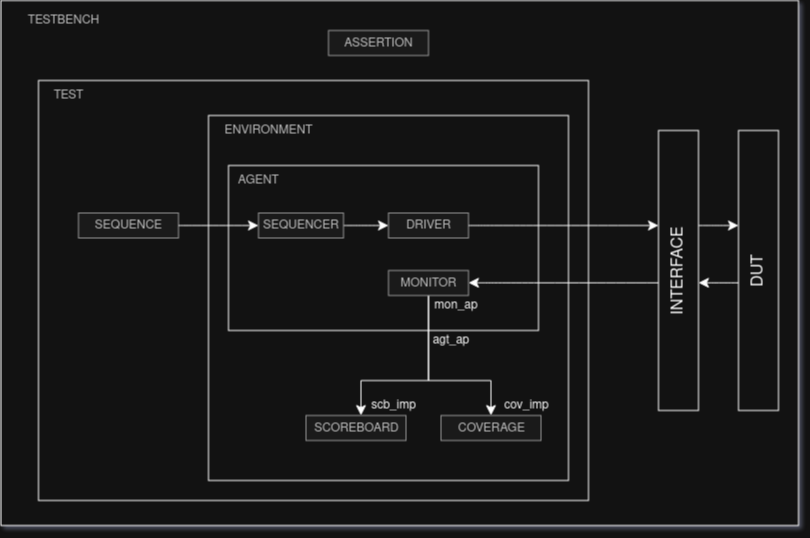

The diagram above was exported from draw.io. Its source (the exported page's mxGraphModel, read from the mxfile embedded in the PNG):
<mxGraphModel dx="1820" dy="965" grid="1" gridSize="10" guides="1" tooltips="1" connect="1" arrows="1" fold="1" page="1" pageScale="1" pageWidth="850" pageHeight="1100" math="0" shadow="0">
  <root>
    <mxCell id="0" />
    <mxCell id="1" parent="0" />
    <mxCell id="5ihNZ5YHlnBTtvXUcUao-81" value="" style="rounded=0;whiteSpace=wrap;html=1;fillColor=default;" parent="1" vertex="1">
      <mxGeometry x="182.5" y="190" width="797.5" height="525" as="geometry" />
    </mxCell>
    <mxCell id="5ihNZ5YHlnBTtvXUcUao-75" value="" style="rounded=0;whiteSpace=wrap;html=1;fillColor=default;" parent="1" vertex="1">
      <mxGeometry x="220" y="270" width="550" height="420" as="geometry" />
    </mxCell>
    <mxCell id="5ihNZ5YHlnBTtvXUcUao-76" value="TEST" style="text;html=1;align=center;verticalAlign=middle;whiteSpace=wrap;rounded=0;fillColor=none;strokeColor=none;fontColor=#333333;" parent="1" vertex="1">
      <mxGeometry x="220" y="270" width="60" height="30" as="geometry" />
    </mxCell>
    <mxCell id="5ihNZ5YHlnBTtvXUcUao-55" value="" style="rounded=0;whiteSpace=wrap;html=1;fillColor=default;" parent="1" vertex="1">
      <mxGeometry x="390" y="305" width="360" height="365" as="geometry" />
    </mxCell>
    <mxCell id="5ihNZ5YHlnBTtvXUcUao-56" value="ENVIRONMENT" style="text;html=1;align=center;verticalAlign=middle;whiteSpace=wrap;rounded=0;fillColor=none;strokeColor=none;fontColor=#333333;" parent="1" vertex="1">
      <mxGeometry x="390" y="305" width="120" height="30" as="geometry" />
    </mxCell>
    <mxCell id="5ihNZ5YHlnBTtvXUcUao-33" value="" style="rounded=0;whiteSpace=wrap;html=1;fillColor=default;" parent="1" vertex="1">
      <mxGeometry x="410" y="355" width="310" height="165" as="geometry" />
    </mxCell>
    <mxCell id="5ihNZ5YHlnBTtvXUcUao-2" value="AGENT" style="text;html=1;align=center;verticalAlign=middle;whiteSpace=wrap;rounded=0;fillColor=none;strokeColor=none;fontColor=#333333;" parent="1" vertex="1">
      <mxGeometry x="410" y="355" width="60" height="30" as="geometry" />
    </mxCell>
    <mxCell id="t0ueQQ9O7tOcdD8HgtVU-40" style="edgeStyle=orthogonalEdgeStyle;rounded=0;orthogonalLoop=1;jettySize=auto;html=1;exitX=0.5;exitY=1;exitDx=0;exitDy=0;entryX=0;entryY=1;entryDx=0;entryDy=0;fontSize=12;startSize=8;endSize=8;" edge="1" parent="1" source="5ihNZ5YHlnBTtvXUcUao-4">
      <mxGeometry relative="1" as="geometry">
        <mxPoint x="542.5" y="605" as="targetPoint" />
        <Array as="points">
          <mxPoint x="610" y="570" />
          <mxPoint x="543" y="570" />
        </Array>
      </mxGeometry>
    </mxCell>
    <mxCell id="t0ueQQ9O7tOcdD8HgtVU-41" style="edgeStyle=orthogonalEdgeStyle;rounded=0;orthogonalLoop=1;jettySize=auto;html=1;exitX=0.5;exitY=1;exitDx=0;exitDy=0;entryX=0.5;entryY=0;entryDx=0;entryDy=0;fontSize=12;startSize=8;endSize=8;" edge="1" parent="1" source="5ihNZ5YHlnBTtvXUcUao-4" target="5ihNZ5YHlnBTtvXUcUao-65">
      <mxGeometry relative="1" as="geometry">
        <Array as="points">
          <mxPoint x="610" y="570" />
          <mxPoint x="673" y="570" />
        </Array>
      </mxGeometry>
    </mxCell>
    <mxCell id="5ihNZ5YHlnBTtvXUcUao-4" value="MONITOR" style="text;html=1;align=center;verticalAlign=middle;whiteSpace=wrap;rounded=0;fillColor=#f5f5f5;strokeColor=#666666;fontColor=#333333;" parent="1" vertex="1">
      <mxGeometry x="570" y="460" width="80" height="25" as="geometry" />
    </mxCell>
    <mxCell id="5ihNZ5YHlnBTtvXUcUao-15" value="DRIVER" style="text;html=1;align=center;verticalAlign=middle;whiteSpace=wrap;rounded=0;fillColor=#f5f5f5;strokeColor=#666666;fontColor=#333333;" parent="1" vertex="1">
      <mxGeometry x="570" y="402.5" width="80" height="25" as="geometry" />
    </mxCell>
    <mxCell id="t0ueQQ9O7tOcdD8HgtVU-44" style="edgeStyle=none;curved=1;rounded=0;orthogonalLoop=1;jettySize=auto;html=1;exitX=1;exitY=0.5;exitDx=0;exitDy=0;entryX=0;entryY=0.5;entryDx=0;entryDy=0;fontSize=12;startSize=8;endSize=8;" edge="1" parent="1" source="5ihNZ5YHlnBTtvXUcUao-20" target="5ihNZ5YHlnBTtvXUcUao-15">
      <mxGeometry relative="1" as="geometry" />
    </mxCell>
    <mxCell id="5ihNZ5YHlnBTtvXUcUao-20" value="SEQUENCER" style="text;html=1;align=center;verticalAlign=middle;whiteSpace=wrap;rounded=0;fillColor=#f5f5f5;strokeColor=#666666;fontColor=#333333;" parent="1" vertex="1">
      <mxGeometry x="440" y="402.5" width="85" height="25" as="geometry" />
    </mxCell>
    <mxCell id="5ihNZ5YHlnBTtvXUcUao-62" value="SCOREBOARD" style="text;html=1;align=center;verticalAlign=middle;whiteSpace=wrap;rounded=0;fillColor=#f5f5f5;strokeColor=#666666;fontColor=#333333;" parent="1" vertex="1">
      <mxGeometry x="487.5" y="605" width="100" height="25" as="geometry" />
    </mxCell>
    <mxCell id="5ihNZ5YHlnBTtvXUcUao-65" value="COVERAGE" style="text;html=1;align=center;verticalAlign=middle;whiteSpace=wrap;rounded=0;fillColor=#f5f5f5;strokeColor=#666666;fontColor=#333333;" parent="1" vertex="1">
      <mxGeometry x="622.5" y="605" width="100" height="25" as="geometry" />
    </mxCell>
    <mxCell id="5ihNZ5YHlnBTtvXUcUao-80" value="TESTBENCH" style="text;html=1;align=center;verticalAlign=middle;whiteSpace=wrap;rounded=0;fillColor=none;strokeColor=none;fontColor=#333333;" parent="1" vertex="1">
      <mxGeometry x="200" y="195" width="90" height="30" as="geometry" />
    </mxCell>
    <mxCell id="t0ueQQ9O7tOcdD8HgtVU-1" value="ASSERTION" style="text;html=1;align=center;verticalAlign=middle;whiteSpace=wrap;rounded=0;fillColor=#f5f5f5;strokeColor=#666666;fontColor=#333333;" vertex="1" parent="1">
      <mxGeometry x="510" y="220" width="100" height="25" as="geometry" />
    </mxCell>
    <mxCell id="t0ueQQ9O7tOcdD8HgtVU-3" value="&lt;font style=&quot;font-size: 16px;&quot;&gt;INTERFACE&lt;/font&gt;" style="rounded=0;whiteSpace=wrap;html=1;fillColor=default;rotation=-90;" vertex="1" parent="1">
      <mxGeometry x="720" y="440" width="280" height="40" as="geometry" />
    </mxCell>
    <mxCell id="t0ueQQ9O7tOcdD8HgtVU-12" value="agt_ap" style="text;html=1;align=center;verticalAlign=middle;whiteSpace=wrap;rounded=0;" vertex="1" parent="1">
      <mxGeometry x="610" y="520" width="45" height="20" as="geometry" />
    </mxCell>
    <mxCell id="t0ueQQ9O7tOcdD8HgtVU-15" value="SEQUENCE" style="text;html=1;align=center;verticalAlign=middle;whiteSpace=wrap;rounded=0;fillColor=#f5f5f5;strokeColor=#666666;fontColor=#333333;" vertex="1" parent="1">
      <mxGeometry x="260" y="402.5" width="100" height="25" as="geometry" />
    </mxCell>
    <mxCell id="t0ueQQ9O7tOcdD8HgtVU-16" style="edgeStyle=none;curved=1;rounded=0;orthogonalLoop=1;jettySize=auto;html=1;exitX=1;exitY=0.5;exitDx=0;exitDy=0;entryX=0;entryY=0.5;entryDx=0;entryDy=0;fontSize=12;startSize=8;endSize=8;" edge="1" parent="1" source="t0ueQQ9O7tOcdD8HgtVU-15" target="5ihNZ5YHlnBTtvXUcUao-20">
      <mxGeometry relative="1" as="geometry" />
    </mxCell>
    <mxCell id="t0ueQQ9O7tOcdD8HgtVU-18" value="cov_imp" style="text;html=1;align=center;verticalAlign=middle;whiteSpace=wrap;rounded=0;" vertex="1" parent="1">
      <mxGeometry x="682.5" y="585" width="50" height="20" as="geometry" />
    </mxCell>
    <mxCell id="t0ueQQ9O7tOcdD8HgtVU-20" value="mon_ap" style="text;html=1;align=center;verticalAlign=middle;whiteSpace=wrap;rounded=0;" vertex="1" parent="1">
      <mxGeometry x="615" y="485" width="45" height="20" as="geometry" />
    </mxCell>
    <mxCell id="t0ueQQ9O7tOcdD8HgtVU-35" value="&lt;font style=&quot;font-size: 16px;&quot;&gt;DUT&lt;/font&gt;" style="rounded=0;whiteSpace=wrap;html=1;fillColor=default;rotation=-90;" vertex="1" parent="1">
      <mxGeometry x="800" y="440" width="280" height="40" as="geometry" />
    </mxCell>
    <mxCell id="t0ueQQ9O7tOcdD8HgtVU-36" style="edgeStyle=none;curved=1;rounded=0;orthogonalLoop=1;jettySize=auto;html=1;exitX=1;exitY=0.5;exitDx=0;exitDy=0;fontSize=12;startSize=8;endSize=8;" edge="1" parent="1" source="5ihNZ5YHlnBTtvXUcUao-15">
      <mxGeometry relative="1" as="geometry">
        <mxPoint x="840" y="415" as="targetPoint" />
      </mxGeometry>
    </mxCell>
    <mxCell id="t0ueQQ9O7tOcdD8HgtVU-37" style="edgeStyle=none;curved=1;rounded=0;orthogonalLoop=1;jettySize=auto;html=1;fontSize=12;startSize=8;endSize=8;" edge="1" parent="1">
      <mxGeometry relative="1" as="geometry">
        <mxPoint x="880" y="415" as="sourcePoint" />
        <mxPoint x="920" y="415" as="targetPoint" />
      </mxGeometry>
    </mxCell>
    <mxCell id="t0ueQQ9O7tOcdD8HgtVU-38" style="edgeStyle=none;curved=1;rounded=0;orthogonalLoop=1;jettySize=auto;html=1;exitX=1;exitY=0.5;exitDx=0;exitDy=0;fontSize=12;startSize=8;endSize=8;startArrow=classic;startFill=1;endArrow=none;endFill=0;" edge="1" parent="1">
      <mxGeometry relative="1" as="geometry">
        <mxPoint x="650" y="472.3" as="sourcePoint" />
        <mxPoint x="840" y="472.3" as="targetPoint" />
      </mxGeometry>
    </mxCell>
    <mxCell id="t0ueQQ9O7tOcdD8HgtVU-39" style="edgeStyle=none;curved=1;rounded=0;orthogonalLoop=1;jettySize=auto;html=1;fontSize=12;startSize=8;endSize=8;startArrow=classic;startFill=1;endArrow=none;endFill=0;" edge="1" parent="1">
      <mxGeometry relative="1" as="geometry">
        <mxPoint x="880" y="472.3" as="sourcePoint" />
        <mxPoint x="920" y="472.3" as="targetPoint" />
      </mxGeometry>
    </mxCell>
    <mxCell id="t0ueQQ9O7tOcdD8HgtVU-43" value="scb_imp" style="text;html=1;align=center;verticalAlign=middle;whiteSpace=wrap;rounded=0;" vertex="1" parent="1">
      <mxGeometry x="550" y="585" width="50" height="20" as="geometry" />
    </mxCell>
  </root>
</mxGraphModel>